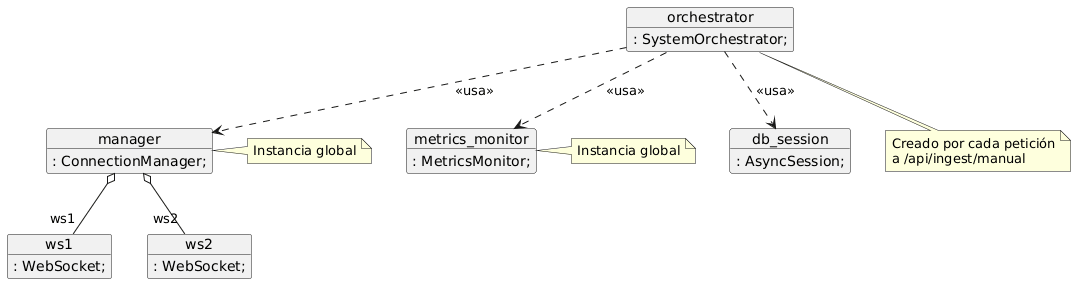

The diagram above was rendered by PlantUML. Its source (embedded in the PNG):
@startuml
skinparam object {
AttributeIconSize 0
}

object manager {
 : ConnectionManager;
}
object metrics_monitor {
 : MetricsMonitor;
}
object ws1 {
 : WebSocket;
}
object ws2 {
 : WebSocket;
}
object orchestrator {
 : SystemOrchestrator;
}
object db_session {
 : AsyncSession;
}


manager o-- "ws1" ws1
manager o-- "ws2" ws2

orchestrator ..> manager : <<usa>>
orchestrator ..> metrics_monitor : <<usa>>
orchestrator ..> db_session : <<usa>>


note right of manager: Instancia global
note right of metrics_monitor: Instancia global
note bottom of orchestrator
 Creado por cada petición
 a /api/ingest/manual
end note
@enduml